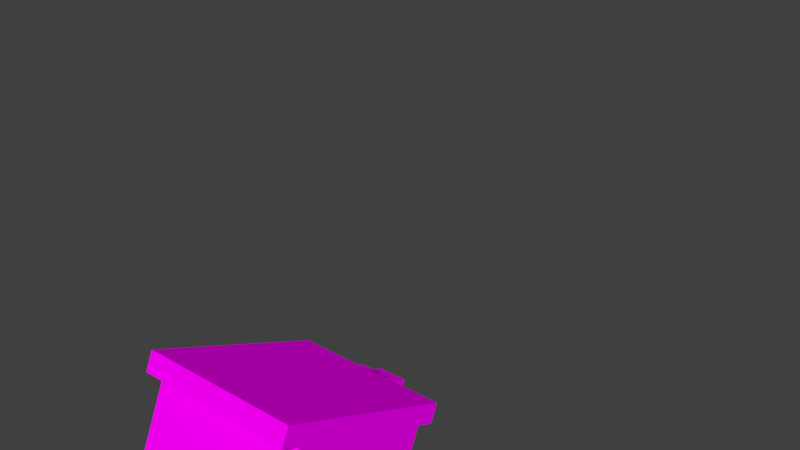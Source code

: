 # Source: body_3anim.blend  (saved by Blender 2.80.75; exported with 4.5.12 LTS)
import bpy
from mathutils import Matrix  # noqa: F401  (used for matrix-valued properties, if any)

bpy.ops.wm.read_factory_settings(use_empty=True)
scene = bpy.context.scene
scene.name = 'Scene'

# ---- collections
col_collection_1 = bpy.data.collections.new('Collection 1'); scene.collection.children.link(col_collection_1)

# ---- images (referenced by path relative to the original .blend; pixels are not part of the script)
import os
ASSET_DIR = os.environ.get("B2B_ASSET_DIR", "")  # directory of the original .blend (textures are referenced by path, not embedded)
HERE = os.path.dirname(os.path.abspath(__file__))  # packed textures are extracted next to this script under _unpacked/

def load_image(name, relpath, width, height, colorspace="sRGB"):
    """Load a texture the original file referenced (path relative to the .blend, or extracted next to this script)."""
    p = next((c for c in (os.path.join(HERE, relpath), os.path.join(ASSET_DIR, relpath)) if relpath and os.path.exists(c)), "")
    if p:
        img = bpy.data.images.load(p, check_existing=True)
        img.name = name
    else:  # same state as the original file: an image datablock whose file is absent (Cycles renders it pink)
        img = bpy.data.images.new(name, width, height)
        img.source = "FILE"
        img.filepath = "//" + (relpath or name)
    img.colorspace_settings.name = colorspace
    return img
img_avatar__body_3_png = load_image('avatar__body_3.png', 'avatar__body_3.png', 1024, 1024, 'sRGB')
img_avatar_leg_3_png = load_image('avatar_leg_3.png', 'avatar_leg_3.png', 1024, 1024, 'sRGB')
img_avatar_arm_2_png = load_image('avatar_arm_2.png', 'avatar_arm_2.png', 1024, 1024, 'sRGB')

# ---- materials (node trees are filled in below, after node groups)
mat_base_body = bpy.data.materials.new('base_body')
mat_base_body.alpha_threshold = 0.0
mat_base_body.roughness = 0.5
mat_base_leg = bpy.data.materials.new('base_leg')
mat_base_leg.alpha_threshold = 0.0
mat_base_leg.roughness = 0.5
mat_skin = bpy.data.materials.new('Skin')
mat_skin.alpha_threshold = 0.0
mat_skin.diffuse_color = (1.0, 1.0, 1.0, 1.0)
mat_skin.roughness = 0.5
mat_skin.specular_intensity = 0.0

# ---- material node trees
mat_base_body.use_nodes = True; mat_base_body.node_tree.nodes.clear()
_N = mat_base_body.node_tree.nodes; _L = mat_base_body.node_tree.links
n0 = _N.new('ShaderNodeOutputMaterial'); n0.name = 'Material Output'; n0.location = (300, 300)
n1 = _N.new('ShaderNodeBsdfPrincipled'); n1.name = 'Principled BSDF'; n1.location = (10, 300)
n1.width = 150
n1.subsurface_method = 'BURLEY'
n1.inputs[2].default_value = 0.0
n1.inputs[3].default_value = 1.45
n1.inputs[9].default_value = (1.0, 1.0, 1.0)
n1.inputs[13].default_value = 0.0
n1.inputs[27].default_value = (0.0, 0.0, 0.0, 1.0)
n1.inputs[28].default_value = 1.0
n2 = _N.new('ShaderNodeTexImage'); n2.name = 'Image Texture'; n2.location = (-180, 300)
n2.width = 140
n2.image = img_avatar__body_3_png
_L.new(n1.outputs[0], n0.inputs[0])
_L.new(n2.outputs[0], n1.inputs[0])
n0.is_active_output = True
mat_base_leg.use_nodes = True; mat_base_leg.node_tree.nodes.clear()
_N = mat_base_leg.node_tree.nodes; _L = mat_base_leg.node_tree.links
n0 = _N.new('ShaderNodeOutputMaterial'); n0.name = 'Material Output'; n0.location = (300, 300)
n1 = _N.new('ShaderNodeBsdfPrincipled'); n1.name = 'Principled BSDF'; n1.location = (10, 300)
n1.width = 150
n1.subsurface_method = 'BURLEY'
n1.inputs[2].default_value = 0.0
n1.inputs[3].default_value = 1.45
n1.inputs[9].default_value = (1.0, 1.0, 1.0)
n1.inputs[13].default_value = 0.0
n1.inputs[27].default_value = (0.0, 0.0, 0.0, 1.0)
n1.inputs[28].default_value = 1.0
n2 = _N.new('ShaderNodeTexImage'); n2.name = 'Image Texture'; n2.location = (-180, 300)
n2.width = 140
n2.image = img_avatar_leg_3_png
_L.new(n1.outputs[0], n0.inputs[0])
_L.new(n2.outputs[0], n1.inputs[0])
n0.is_active_output = True
mat_skin.use_nodes = True; mat_skin.node_tree.nodes.clear()
_N = mat_skin.node_tree.nodes; _L = mat_skin.node_tree.links
n0 = _N.new('ShaderNodeOutputMaterial'); n0.name = 'Material Output'; n0.location = (300, 300)
n1 = _N.new('ShaderNodeBsdfPrincipled'); n1.name = 'Principled BSDF'; n1.location = (10, 300)
n1.width = 150
n1.subsurface_method = 'BURLEY'
n1.inputs[2].default_value = 0.0
n1.inputs[3].default_value = 1.45
n1.inputs[9].default_value = (1.0, 1.0, 1.0)
n1.inputs[13].default_value = 0.0
n1.inputs[27].default_value = (0.0, 0.0, 0.0, 1.0)
n1.inputs[28].default_value = 1.0
n2 = _N.new('ShaderNodeTexImage'); n2.name = 'Image Texture'; n2.location = (-180, 300)
n2.width = 140
n2.image = img_avatar_arm_2_png
_L.new(n1.outputs[0], n0.inputs[0])
_L.new(n2.outputs[0], n1.inputs[0])
n0.is_active_output = True

# ---- world
world_world = bpy.data.worlds.new('World'); scene.world = world_world
world_world.color = (0.05088, 0.05088, 0.05088)
world_world.use_sun_shadow = False
world_world.sun_shadow_jitter_overblur = 0.0
world_world.cycles.sampling_method = 'MANUAL'

# ---- meshes
me_plane_001 = bpy.data.meshes.new('Plane.001')
me_plane_001.from_pydata([(-0.5, -1.0, 0.0), (0.5, -1.0, 0.0), (-0.5, 1.0, 0.0), (0.5, 1.0, 0.0), (0.5, -1.0, -0.1), (0.5, 1.0, -0.1), (0.4, -1.0, -0.1), (0.4, 1.0, -0.1), (0.4, -1.0, -1.3), (0.4, 1.0, -1.3), (-0.4, -1.0, -1.3), (-0.4, 1.0, -1.3), (-0.4, -1.0, -0.1), (-0.4, 1.0, -0.1), (-0.5, -1.0, -0.1), (-0.5, 1.0, -0.1)], [], [(0, 1, 3, 2), (3, 1, 4, 5), (5, 4, 6, 7), (7, 6, 8, 9), (9, 8, 10, 11), (11, 10, 12, 13), (13, 12, 14, 15), (2, 15, 14, 0), (0, 14, 4, 1), (6, 12, 10, 8), (2, 3, 5, 15), (9, 11, 13, 7)])
_uv = me_plane_001.uv_layers.new(name='UVMap')
_uv.uv.foreach_set('vector', [0.4781, 0.5474, 0.4781, 0.5076, 0.5754, 0.5076, 0.5754, 0.5474, 0.9737, 0.0, 0.9737, 0.5, 0.9474, 0.5, 0.9474, 2.98e-08, 0.9474, 0.0, 0.9474, 0.5, 0.9211, 0.5, 0.9211, 2.98e-08, 0.6316, 2.98e-08, 0.6316, 0.5, 0.3158, 0.5, 0.3158, 0.0, 0.2105, 0.5, 0.2105, 1.0, 1.098e-07, 1.0, 0.0, 0.5, 0.3158, 0.0, 0.3158, 0.5, 2.039e-07, 0.5, 0.0, 1.192e-07, 0.9737, 0.5, 0.9737, 0.0, 1.0, 0.0, 1.0, 0.5, 0.8947, 0.0, 0.9211, 0.0, 0.9211, 0.5, 0.8947, 0.5, 0.6555, 0.75, 0.634, 0.75, 0.634, 0.5, 0.6555, 0.5, 0.2105, 0.5025, 0.4211, 0.5025, 0.4211, 0.8, 0.2105, 0.8, 0.6827, 0.5, 0.6827, 0.75, 0.6589, 0.75, 0.6589, 0.5, 0.6316, 0.8, 0.4211, 0.8, 0.421, 0.5025, 0.6316, 0.5025])
_ca = me_plane_001.color_attributes.new('Col', 'BYTE_COLOR', 'CORNER')
_ca.data.foreach_set('color', [1.0, 1.0, 1.0, 1.0, 1.0, 1.0, 1.0, 1.0, 1.0, 1.0, 1.0, 1.0, 1.0, 1.0, 1.0, 1.0, 1.0, 1.0, 1.0, 1.0, 1.0, 1.0, 1.0, 1.0, 1.0, 1.0, 1.0, 1.0, 1.0, 1.0, 1.0, 1.0, 1.0, 1.0, 1.0, 1.0, 1.0, 1.0, 1.0, 1.0, 1.0, 1.0, 1.0, 1.0, 1.0, 1.0, 1.0, 1.0, 1.0, 1.0, 1.0, 1.0, 1.0, 1.0, 1.0, 1.0, 1.0, 1.0, 1.0, 1.0, 1.0, 1.0, 1.0, 1.0, 1.0, 1.0, 1.0, 1.0, 1.0, 1.0, 1.0, 1.0, 1.0, 1.0, 1.0, 1.0, 1.0, 1.0, 1.0, 1.0, 1.0, 1.0, 1.0, 1.0, 1.0, 1.0, 1.0, 1.0, 1.0, 1.0, 1.0, 1.0, 1.0, 1.0, 1.0, 1.0, 1.0, 1.0, 1.0, 1.0, 1.0, 1.0, 1.0, 1.0, 1.0, 1.0, 1.0, 1.0, 1.0, 1.0, 1.0, 1.0, 1.0, 1.0, 1.0, 1.0, 1.0, 1.0, 1.0, 1.0, 1.0, 1.0, 1.0, 1.0, 1.0, 1.0, 1.0, 1.0, 1.0, 1.0, 1.0, 1.0, 1.0, 1.0, 1.0, 1.0, 1.0, 1.0, 1.0, 1.0, 1.0, 1.0, 1.0, 1.0, 1.0, 1.0, 1.0, 1.0, 1.0, 1.0, 1.0, 1.0, 1.0, 1.0, 1.0, 1.0, 1.0, 1.0, 1.0, 1.0, 1.0, 1.0, 1.0, 1.0, 1.0, 1.0, 1.0, 1.0, 1.0, 1.0, 1.0, 1.0, 1.0, 1.0, 1.0, 1.0, 1.0, 1.0, 1.0, 1.0, 1.0, 1.0, 1.0, 1.0, 1.0, 1.0, 1.0, 1.0, 1.0, 1.0, 1.0, 1.0])
me_plane_001.materials.append(mat_base_body)
me_plane_001.use_remesh_preserve_volume = False
me_plane_001.use_remesh_preserve_attributes = False
me_plane_001.use_mirror_vertex_groups = False
me_plane_001.update()
me_plane_005 = bpy.data.meshes.new('Plane.005')
me_plane_005.from_pydata([(-1.0, -1.0, -5.0), (0.0, -1.0, -5.0), (-1.0, 1.0, -5.0), (0.0, 1.0, -5.0), (0.0, -1.0, -7.0), (0.0, 1.0, -7.0), (-1.0, -1.0, -7.0), (-1.0, 1.0, -7.0)], [], [(0, 1, 3, 2), (3, 1, 4, 5), (5, 4, 6, 7), (2, 7, 6, 0), (3, 5, 7, 2), (0, 6, 4, 1)])
_uv = me_plane_005.uv_layers.new(name='UVMap')
_uv.uv.foreach_set('vector', [0.6, 4.47e-08, 0.8, 0.0, 0.8, 0.5, 0.6, 0.5, 0.4, 1.0, 9.537e-08, 1.0, 0.0, 0.5, 0.4, 0.5, 0.6, 0.0, 0.6, 0.5, 0.4, 0.5, 0.4, 2.98e-08, 0.4, 0.5, -1.809e-05, 0.5, 1.827e-05, -1.448e-05, 0.4, 1.46e-05, 0.8, 0.5, 0.8, 0.0, 1.0, 0.0, 1.0, 0.5, 0.8, 0.5, 0.8, 1.0, 0.6, 1.0, 0.6, 0.5])
me_plane_005.materials.append(mat_base_leg)
me_plane_005.use_remesh_preserve_volume = False
me_plane_005.use_remesh_preserve_attributes = False
me_plane_005.use_mirror_vertex_groups = False
me_plane_005.update()
me_plane_002 = bpy.data.meshes.new('Plane.002')
me_plane_002.from_pydata([(-1.0, -1.0, -5.0), (0.0, -1.0, -5.0), (-1.0, 1.0, -5.0), (0.0, 1.0, -5.0), (0.0, -1.0, -7.0), (0.0, 1.0, -7.0), (-1.0, -1.0, -7.0), (-1.0, 1.0, -7.0)], [], [(0, 1, 3, 2), (3, 1, 4, 5), (5, 4, 6, 7), (2, 7, 6, 0), (3, 5, 7, 2), (0, 6, 4, 1)])
_uv = me_plane_002.uv_layers.new(name='UVMap')
_uv.uv.foreach_set('vector', [0.6, 4.47e-08, 0.8, 0.0, 0.8, 0.5, 0.6, 0.5, 0.4, 1.0, 9.537e-08, 1.0, 0.0, 0.5, 0.4, 0.5, 0.6, 0.0, 0.6, 0.5, 0.4, 0.5, 0.4, 2.98e-08, 0.4, 0.5, -1.91e-05, 0.5, 1.928e-05, -1.526e-05, 0.4, 1.544e-05, 0.8, 0.5, 0.8, 0.0, 1.0, 0.0, 1.0, 0.5, 0.8, 0.5, 0.8, 1.0, 0.6, 1.0, 0.6, 0.5])
me_plane_002.materials.append(mat_base_leg)
me_plane_002.use_remesh_preserve_volume = False
me_plane_002.use_remesh_preserve_attributes = False
me_plane_002.use_mirror_vertex_groups = False
me_plane_002.update()
me_plane_006 = bpy.data.meshes.new('Plane.006')
me_plane_006.from_pydata([(-1.0, -1.0, 0.0), (0.4904, -1.0, 2.459e-07), (-1.0, 1.0, 0.0), (0.4904, 1.0, 2.459e-07), (0.4904, -1.0, -7.79), (0.4904, 1.0, -7.79), (-1.0, -1.0, -7.79), (-1.0, 1.0, -7.79)], [], [(0, 1, 3, 2), (3, 1, 4, 5), (5, 4, 6, 7), (2, 7, 6, 0), (3, 5, 7, 2), (0, 6, 4, 1)])
_uv = me_plane_006.uv_layers.new(name='UVMap')
_uv.uv.foreach_set('vector', [0.4116, 0.1042, 0.5884, 0.1042, 0.5884, 0.7875, 0.4116, 0.7875, 0.4116, 0.1042, 0.5884, 0.1042, 0.5884, 0.7875, 0.4116, 0.7875, 0.4116, 0.1042, 0.5884, 0.1042, 0.5884, 0.7875, 0.4116, 0.7875, 0.4116, 0.1042, 0.5884, 0.1042, 0.5884, 0.7875, 0.4116, 0.7875, 0.4116, 0.1042, 0.5884, 0.1042, 0.5884, 0.7875, 0.4116, 0.7875, 0.4116, 0.1042, 0.5884, 0.1042, 0.5884, 0.7875, 0.4116, 0.7875])
me_plane_006.materials.append(mat_skin)
me_plane_006.use_remesh_preserve_volume = False
me_plane_006.use_remesh_preserve_attributes = False
me_plane_006.use_mirror_vertex_groups = False
me_plane_006.update()
me_plane_007 = bpy.data.meshes.new('Plane.007')
me_plane_007.from_pydata([(-1.624, -1.0, 3.152e-06), (0.0, -1.0, 0.0), (-1.624, 1.0, 3.152e-06), (0.0, 1.0, 0.0), (-2.801e-06, -1.0, -7.196), (-2.801e-06, 1.0, -7.196), (-1.624, -1.0, -7.196), (-1.624, 1.0, -7.196)], [], [(0, 1, 3, 2), (3, 1, 4, 5), (5, 4, 6, 7), (2, 7, 6, 0), (3, 5, 7, 2), (0, 6, 4, 1)])
_uv = me_plane_007.uv_layers.new(name='UVMap')
_uv.uv.foreach_set('vector', [0.419, 0.1052, 0.581, 0.1052, 0.581, 0.7816, 0.419, 0.7816, 0.419, 0.1052, 0.581, 0.1052, 0.581, 0.7816, 0.419, 0.7816, 0.419, 0.1052, 0.581, 0.1052, 0.581, 0.7816, 0.419, 0.7816, 0.419, 0.1052, 0.581, 0.1052, 0.581, 0.7816, 0.419, 0.7816, 0.419, 0.1052, 0.581, 0.1052, 0.581, 0.7816, 0.419, 0.7816, 0.419, 0.1052, 0.581, 0.1052, 0.581, 0.7816, 0.419, 0.7816])
me_plane_007.materials.append(mat_skin)
me_plane_007.use_remesh_preserve_volume = False
me_plane_007.use_remesh_preserve_attributes = False
me_plane_007.use_mirror_vertex_groups = False
me_plane_007.update()
arm_armature = bpy.data.armatures.new('Armature')  # bones are not reproduced

# ---- objects
ob_armature = bpy.data.objects.new('Armature', arm_armature)
ob_body = bpy.data.objects.new('body', me_plane_001)
ob_leg_l = bpy.data.objects.new('leg.l', me_plane_005)
ob_leg_r = bpy.data.objects.new('leg.r', me_plane_002)
ob_arm_l = bpy.data.objects.new('arm.l', me_plane_006)
ob_arm_r = bpy.data.objects.new('arm.r', me_plane_007)

# ---- transforms, parenting, visibility, modifiers, constraints
ob_armature.location = (0.003391, 0.0, 0.0211)
ob_armature.rotation_euler = (-0.3818, -0.0, 0.0)
ob_armature.scale = (0.06517, 0.06517, 0.06517)
ob_armature.show_in_front = True
ob_armature.lineart.crease_threshold = 0.0
ob_body.parent = ob_armature
ob_body.matrix_parent_inverse = Matrix(((-4.659e-07, -15.34, 2.053e-07, -1.613e-08), (15.33, -3.005e-06, 0.6133, -0.5533), (-0.6133, 2.221e-07, 15.33, -1.321), (0.0, 0.0, 0.0, 1.0)))
ob_body.location = (0.003218, 0.0, 0.0959)
ob_body.scale = (0.06454, 0.02582, 0.06454)
ob_body.lineart.crease_threshold = 0.0
_vg = ob_body.vertex_groups.new(name='Bone')
_vg = ob_body.vertex_groups.new(name='Bone.005')
_vg = ob_body.vertex_groups.new(name='Bone.006')
_vg = ob_body.vertex_groups.new(name='Bone.007')
_vg = ob_body.vertex_groups.new(name='Bone.008')
ob_leg_l.parent = ob_armature
ob_leg_l.matrix_parent_inverse = Matrix(((15.34, 1.099e-06, 4.573e-07, -0.2977), (9.146e-07, 5.484e-07, -15.34, 0.01445), (-7.21e-07, 15.34, -3.065e-07, 8.573e-09), (0.0, 0.0, 0.0, 1.0)))
ob_leg_l.location = (0.02258, 0.0, 0.04427)
ob_leg_l.scale = (0.006454, 0.006454, 0.006454)
ob_leg_l.lineart.crease_threshold = 0.0
ob_leg_r.parent = ob_armature
ob_leg_r.matrix_parent_inverse = Matrix(((15.34, -1.684e-06, -9.146e-07, 0.1937), (-1.372e-06, -1.241e-07, -15.34, 0.01156), (-2.036e-07, 15.34, -5.092e-08, -1.806e-08), (0.0, 0.0, 0.0, 1.0)))
ob_leg_r.location = (-0.00969, 0.0, 0.04427)
ob_leg_r.scale = (0.006454, 0.006454, 0.006454)
ob_leg_r.lineart.crease_threshold = 0.0
ob_arm_l.parent = ob_armature
ob_arm_l.matrix_parent_inverse = Matrix(((15.34, -2.127e-06, -3.231e-15, -0.5001), (5.716e-08, 8.353e-07, -15.34, 0.8121), (-4.186e-07, 15.34, 2.331e-08, 2.497e-08), (0.0, 0.0, 0.0, 1.0)))
ob_arm_l.location = (0.03549, 0.0, 0.08944)
ob_arm_l.scale = (0.006454, 0.006454, 0.006454)
ob_arm_l.lineart.crease_threshold = 0.0
ob_arm_r.parent = ob_armature
ob_arm_r.matrix_parent_inverse = Matrix(((15.34, 8.861e-07, 5.716e-08, 0.3902), (2.858e-08, 4.712e-07, -15.34, 0.815), (4.39e-07, 15.34, 3.032e-09, 2.408e-08), (0.0, 0.0, 0.0, 1.0)))
ob_arm_r.location = (-0.0226, 0.0, 0.08944)
ob_arm_r.scale = (0.006454, 0.006454, 0.006454)
ob_arm_r.lineart.crease_threshold = 0.0

# ---- collection membership
col_collection_1.objects.link(ob_armature)
col_collection_1.objects.link(ob_body)
col_collection_1.objects.link(ob_leg_l)
col_collection_1.objects.link(ob_leg_r)
col_collection_1.objects.link(ob_arm_l)
col_collection_1.objects.link(ob_arm_r)

# ---- scene / render settings (as saved in the file)
scene.frame_start = 1; scene.frame_end = 250; scene.frame_set(0)
scene.render.engine = 'CYCLES'
scene.render.resolution_percentage = 50
scene.render.dither_intensity = 0.0
scene.cycles.use_denoising = False
scene.cycles.samples = 128
scene.cycles.sampling_pattern = 'TABULATED_SOBOL'
scene.cycles.use_adaptive_sampling = False
scene.cycles.use_light_tree = False
scene.cycles.blur_glossy = 0.0
scene.cycles.sample_clamp_indirect = 0.0
scene.view_settings.view_transform = 'Standard'
bpy.context.view_layer.update()

# ---- added for rendering (the .blend has no active camera and no usable light): camera, sun
cam_auto = bpy.data.cameras.new('AutoCamera')
cam_auto.lens = 50.0
cam_auto.sensor_width = 36.0
cam_auto.clip_end = 1000.0
ob_auto_camera = bpy.data.objects.new('AutoCamera', cam_auto)
scene.collection.objects.link(ob_auto_camera)
ob_auto_camera.location = (0.189022, -0.202404, 0.219782)
ob_auto_camera.rotation_euler = (1.09748, -7.21219e-08, 0.694738)
scene.camera = ob_auto_camera
light_auto_sun = bpy.data.lights.new('AutoSun', 'SUN')
light_auto_sun.energy = 3.0
light_auto_sun.angle = 0.0523599
ob_auto_sun = bpy.data.objects.new('AutoSun', light_auto_sun)
scene.collection.objects.link(ob_auto_sun)
ob_auto_sun.rotation_euler = (0.872665, 0.174533, 0.523599)
bpy.context.view_layer.update()
